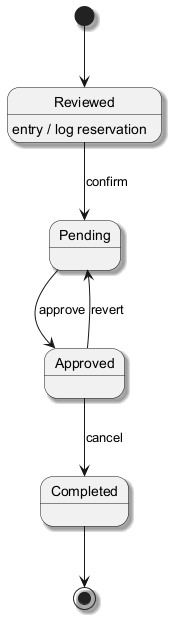

The diagram above was rendered by PlantUML. Its source (embedded in the PNG):
@startuml
skinparam backgroundColor #FFFFFF
skinparam classBackgroundColor #F3E5F5
skinparam classBorderColor #6A1B9A
skinparam shadowing true
[*] --> Reviewed
Reviewed --> Pending : confirm
Reviewed : entry / log reservation
Pending --> Approved : approve
Approved --> Completed : cancel
Approved --> Pending : revert
Completed --> [*]
@enduml